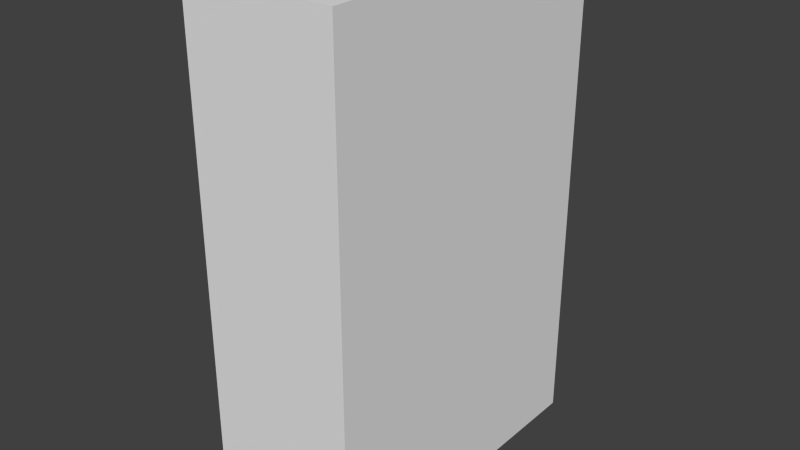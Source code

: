 # Source: Closet.blend  (saved by Blender 2.72.0; exported with 4.5.12 LTS)
import bpy
from mathutils import Matrix  # noqa: F401  (used for matrix-valued properties, if any)

bpy.ops.wm.read_factory_settings(use_empty=True)
scene = bpy.context.scene
scene.name = 'Scene'

# ---- collections
col_collection_1 = bpy.data.collections.new('Collection 1'); scene.collection.children.link(col_collection_1)

# ---- world
world_world = bpy.data.worlds.new('World'); scene.world = world_world
world_world.color = (0.05088, 0.05088, 0.05088)
world_world.use_sun_shadow = False
world_world.sun_shadow_jitter_overblur = 0.0
world_world.cycles.sampling_method = 'MANUAL'
world_world.cycles.sample_map_resolution = 256

# ---- meshes
me_cube_001 = bpy.data.meshes.new('Cube.001')
me_cube_001.from_pydata([(0.05, 1.0, -0.1), (0.9, 0.9, 0.0), (0.9, -0.9, 0.0), (0.05, -1.0, 3.0), (0.05, -1.0, -0.1), (0.05, -0.9, 2.9), (0.05, 0.9, 2.9), (0.05, 0.9, 0.0), (0.05, -0.9, 0.0), (0.9, -0.9, 2.9), (0.9, 0.9, 2.9), (1.0, -1.0, 3.0), (1.0, 1.0, -0.1), (1.0, -1.0, -0.1), (0.05, 1.0, 3.0), (1.0, 1.0, 3.0)], [], [(8, 4, 3, 5), (15, 12, 1, 10), (11, 3, 4, 13), (5, 6, 10, 9), (9, 10, 1, 2), (13, 11, 9, 2), (2, 1, 7, 8), (1, 12, 13, 2), (4, 0, 12, 13), (5, 3, 14, 6), (6, 14, 0, 7), (7, 0, 4, 8), (11, 15, 10, 9), (13, 12, 15, 11), (14, 15, 12, 0), (6, 7, 1, 10), (11, 15, 14, 3), (2, 8, 5, 9)])
me_cube_001.use_remesh_preserve_volume = False
me_cube_001.use_remesh_preserve_attributes = False
me_cube_001.use_mirror_vertex_groups = False
me_cube_001.update()

# ---- objects
ob_closet = bpy.data.objects.new('Closet', me_cube_001)

# ---- transforms, parenting, visibility, modifiers, constraints
ob_closet.location = (0.0, 0.0, 0.0)
ob_closet.lineart.crease_threshold = 0.0

# ---- collection membership
col_collection_1.objects.link(ob_closet)

# ---- scene / render settings (as saved in the file)
scene.frame_start = 1; scene.frame_end = 250; scene.frame_set(1)
scene.render.engine = 'BLENDER_EEVEE_NEXT'
scene.render.resolution_percentage = 50
scene.render.dither_intensity = 0.0
scene.cycles.use_denoising = False
scene.cycles.samples = 10
scene.cycles.sampling_pattern = 'TABULATED_SOBOL'
scene.cycles.light_sampling_threshold = 0.0
scene.cycles.use_adaptive_sampling = False
scene.cycles.use_light_tree = False
scene.cycles.blur_glossy = 0.0
scene.cycles.pixel_filter_type = 'GAUSSIAN'
scene.cycles.sample_clamp_indirect = 0.0
scene.view_settings.view_transform = 'Standard'
bpy.context.view_layer.update()

# ---- added for rendering (the .blend has no active camera and no usable light): camera, sun
cam_auto = bpy.data.cameras.new('AutoCamera')
cam_auto.lens = 50.0
cam_auto.sensor_width = 36.0
cam_auto.clip_end = 1000.0
ob_auto_camera = bpy.data.objects.new('AutoCamera', cam_auto)
scene.collection.objects.link(ob_auto_camera)
ob_auto_camera.location = (4.04967, -4.2296, 4.26973)
ob_auto_camera.rotation_euler = (1.09748, -7.21219e-08, 0.694738)
scene.camera = ob_auto_camera
light_auto_sun = bpy.data.lights.new('AutoSun', 'SUN')
light_auto_sun.energy = 3.0
light_auto_sun.angle = 0.0523599
ob_auto_sun = bpy.data.objects.new('AutoSun', light_auto_sun)
scene.collection.objects.link(ob_auto_sun)
ob_auto_sun.rotation_euler = (0.872665, 0.174533, 0.523599)
bpy.context.view_layer.update()
